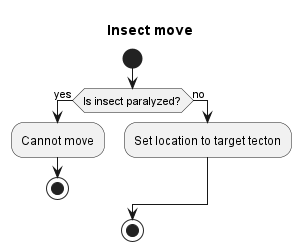

The diagram above was rendered by PlantUML. Its source (embedded in the PNG):
@startuml Insect move
title Insect move

start

if (Is insect paralyzed?) then (yes)
  :Cannot move;
  stop
else (no)
  :Set location to target tecton;
endif

stop
@enduml